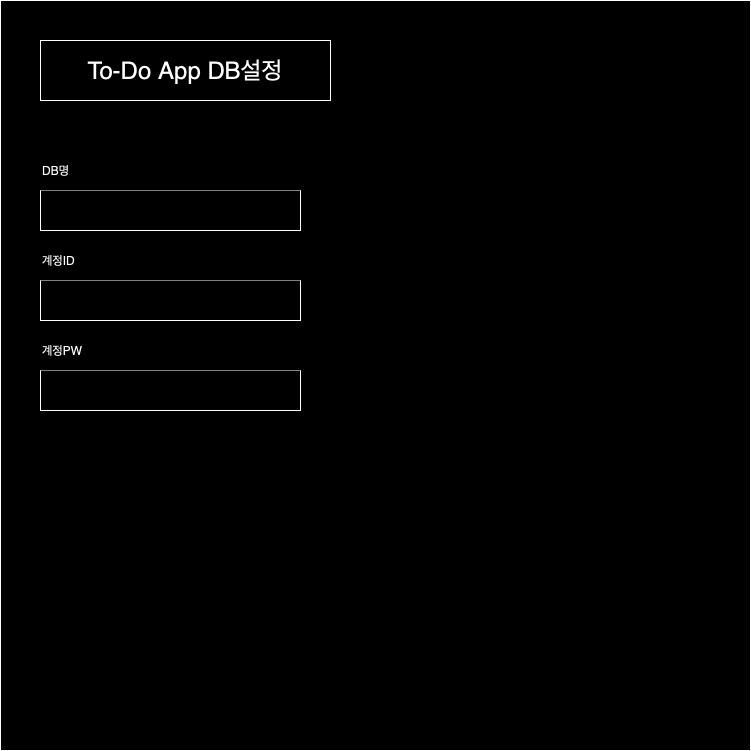

The diagram above was exported from draw.io. Its source (the exported page's mxGraphModel, read from the mxfile embedded in the PNG):
<mxGraphModel dx="954" dy="1706" grid="1" gridSize="10" guides="1" tooltips="1" connect="1" arrows="1" fold="1" page="1" pageScale="1" pageWidth="827" pageHeight="1169" math="0" shadow="0">
  <root>
    <mxCell id="0" />
    <mxCell id="1" parent="0" />
    <mxCell id="Aph8lOE2yrZC84DxHlcv-1" value="" style="whiteSpace=wrap;html=1;aspect=fixed;" parent="1" vertex="1">
      <mxGeometry x="40" y="-1130" width="750" height="750" as="geometry" />
    </mxCell>
    <mxCell id="Aph8lOE2yrZC84DxHlcv-2" value="To-Do App DB설정" style="rounded=0;whiteSpace=wrap;html=1;fontSize=24;" parent="1" vertex="1">
      <mxGeometry x="80" y="-1090" width="290" height="60" as="geometry" />
    </mxCell>
    <mxCell id="Aph8lOE2yrZC84DxHlcv-3" value="" style="rounded=0;whiteSpace=wrap;html=1;align=left;" parent="1" vertex="1">
      <mxGeometry x="80" y="-940" width="260" height="40" as="geometry" />
    </mxCell>
    <mxCell id="Aph8lOE2yrZC84DxHlcv-4" value="DB명" style="rounded=0;whiteSpace=wrap;html=1;align=left;strokeColor=none;" parent="1" vertex="1">
      <mxGeometry x="80" y="-980" width="260" height="40" as="geometry" />
    </mxCell>
    <mxCell id="Aph8lOE2yrZC84DxHlcv-5" value="" style="rounded=0;whiteSpace=wrap;html=1;align=left;" parent="1" vertex="1">
      <mxGeometry x="80" y="-850" width="260" height="40" as="geometry" />
    </mxCell>
    <mxCell id="Aph8lOE2yrZC84DxHlcv-6" value="계정ID" style="rounded=0;whiteSpace=wrap;html=1;align=left;strokeColor=none;" parent="1" vertex="1">
      <mxGeometry x="80" y="-890" width="260" height="40" as="geometry" />
    </mxCell>
    <mxCell id="Aph8lOE2yrZC84DxHlcv-7" value="" style="rounded=0;whiteSpace=wrap;html=1;align=left;" parent="1" vertex="1">
      <mxGeometry x="80" y="-760" width="260" height="40" as="geometry" />
    </mxCell>
    <mxCell id="Aph8lOE2yrZC84DxHlcv-8" value="계정PW" style="rounded=0;whiteSpace=wrap;html=1;align=left;strokeColor=none;" parent="1" vertex="1">
      <mxGeometry x="80" y="-800" width="260" height="40" as="geometry" />
    </mxCell>
  </root>
</mxGraphModel>